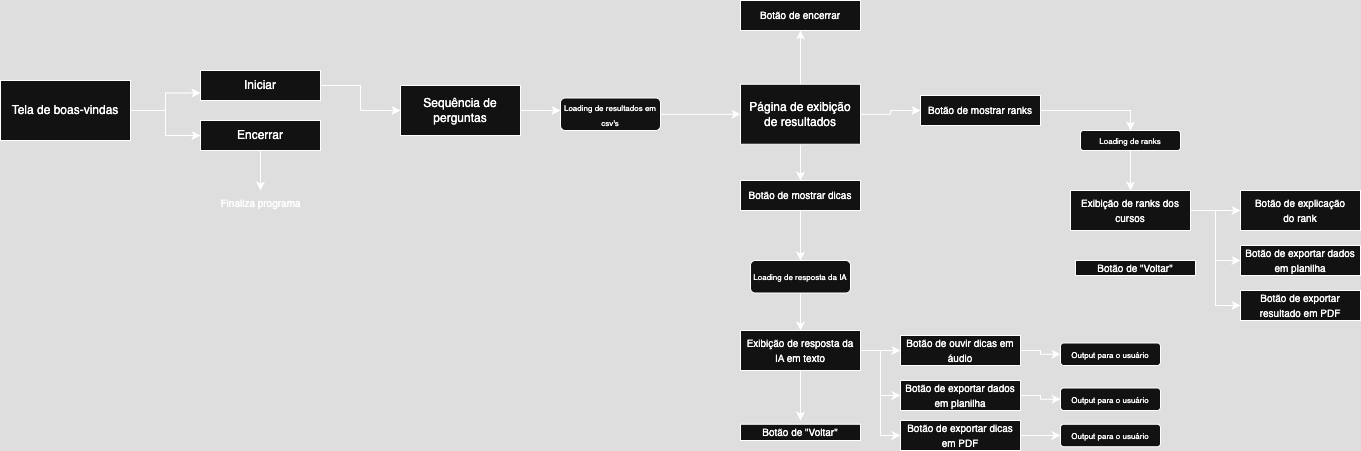

The diagram above was exported from draw.io. Its source (the exported page's mxGraphModel, read from the mxfile embedded in the PNG):
<mxGraphModel dx="723" dy="466" grid="1" gridSize="10" guides="1" tooltips="1" connect="1" arrows="1" fold="1" page="1" pageScale="1" pageWidth="850" pageHeight="1100" math="0" shadow="0">
  <root>
    <mxCell id="0" />
    <mxCell id="1" parent="0" />
    <mxCell id="Qlx-zIuT8tQYYP6ahTKY-2" style="edgeStyle=orthogonalEdgeStyle;rounded=0;orthogonalLoop=1;jettySize=auto;html=1;entryX=0;entryY=0.75;entryDx=0;entryDy=0;" parent="1" source="Qlx-zIuT8tQYYP6ahTKY-1" target="Qlx-zIuT8tQYYP6ahTKY-8" edge="1">
      <mxGeometry relative="1" as="geometry">
        <mxPoint x="280" y="190" as="targetPoint" />
      </mxGeometry>
    </mxCell>
    <mxCell id="Qlx-zIuT8tQYYP6ahTKY-10" style="edgeStyle=orthogonalEdgeStyle;rounded=0;orthogonalLoop=1;jettySize=auto;html=1;entryX=0;entryY=0.5;entryDx=0;entryDy=0;" parent="1" source="Qlx-zIuT8tQYYP6ahTKY-1" target="Qlx-zIuT8tQYYP6ahTKY-9" edge="1">
      <mxGeometry relative="1" as="geometry" />
    </mxCell>
    <mxCell id="Qlx-zIuT8tQYYP6ahTKY-1" value="Tela de boas-vindas" style="rounded=0;whiteSpace=wrap;html=1;" parent="1" vertex="1">
      <mxGeometry x="80" y="170" width="130" height="60" as="geometry" />
    </mxCell>
    <mxCell id="Qlx-zIuT8tQYYP6ahTKY-15" value="" style="edgeStyle=orthogonalEdgeStyle;rounded=0;orthogonalLoop=1;jettySize=auto;html=1;" parent="1" source="Qlx-zIuT8tQYYP6ahTKY-8" target="Qlx-zIuT8tQYYP6ahTKY-12" edge="1">
      <mxGeometry relative="1" as="geometry" />
    </mxCell>
    <mxCell id="Qlx-zIuT8tQYYP6ahTKY-8" value="Iniciar" style="rounded=0;whiteSpace=wrap;html=1;" parent="1" vertex="1">
      <mxGeometry x="280" y="160" width="120" height="30" as="geometry" />
    </mxCell>
    <mxCell id="Qlx-zIuT8tQYYP6ahTKY-13" style="edgeStyle=orthogonalEdgeStyle;rounded=0;orthogonalLoop=1;jettySize=auto;html=1;" parent="1" source="Qlx-zIuT8tQYYP6ahTKY-9" edge="1">
      <mxGeometry relative="1" as="geometry">
        <mxPoint x="340" y="280" as="targetPoint" />
      </mxGeometry>
    </mxCell>
    <mxCell id="Qlx-zIuT8tQYYP6ahTKY-9" value="Encerrar" style="rounded=0;whiteSpace=wrap;html=1;" parent="1" vertex="1">
      <mxGeometry x="280" y="210" width="120" height="30" as="geometry" />
    </mxCell>
    <mxCell id="Qlx-zIuT8tQYYP6ahTKY-16" style="edgeStyle=orthogonalEdgeStyle;rounded=0;orthogonalLoop=1;jettySize=auto;html=1;" parent="1" source="Qlx-zIuT8tQYYP6ahTKY-12" edge="1">
      <mxGeometry relative="1" as="geometry">
        <mxPoint x="640" y="200" as="targetPoint" />
      </mxGeometry>
    </mxCell>
    <mxCell id="Qlx-zIuT8tQYYP6ahTKY-12" value="Sequência de perguntas" style="rounded=0;whiteSpace=wrap;html=1;" parent="1" vertex="1">
      <mxGeometry x="480" y="175" width="120" height="50" as="geometry" />
    </mxCell>
    <mxCell id="Qlx-zIuT8tQYYP6ahTKY-14" value="&lt;font style=&quot;font-size: 10px;&quot;&gt;Finaliza programa&lt;/font&gt;" style="text;html=1;align=center;verticalAlign=middle;resizable=0;points=[];autosize=1;strokeColor=none;fillColor=none;" parent="1" vertex="1">
      <mxGeometry x="290" y="278" width="100" height="30" as="geometry" />
    </mxCell>
    <mxCell id="Qlx-zIuT8tQYYP6ahTKY-18" style="edgeStyle=orthogonalEdgeStyle;rounded=0;orthogonalLoop=1;jettySize=auto;html=1;" parent="1" source="Qlx-zIuT8tQYYP6ahTKY-17" edge="1">
      <mxGeometry relative="1" as="geometry">
        <mxPoint x="820" y="203.75" as="targetPoint" />
      </mxGeometry>
    </mxCell>
    <mxCell id="Qlx-zIuT8tQYYP6ahTKY-17" value="&lt;font style=&quot;font-size: 8px;&quot;&gt;Loading de resultados em csv's&lt;/font&gt;" style="rounded=1;whiteSpace=wrap;html=1;" parent="1" vertex="1">
      <mxGeometry x="640" y="187.5" width="100" height="32.5" as="geometry" />
    </mxCell>
    <mxCell id="Qlx-zIuT8tQYYP6ahTKY-20" style="edgeStyle=orthogonalEdgeStyle;rounded=0;orthogonalLoop=1;jettySize=auto;html=1;" parent="1" source="Qlx-zIuT8tQYYP6ahTKY-19" edge="1">
      <mxGeometry relative="1" as="geometry">
        <mxPoint x="880" y="270" as="targetPoint" />
      </mxGeometry>
    </mxCell>
    <mxCell id="Qlx-zIuT8tQYYP6ahTKY-45" style="edgeStyle=orthogonalEdgeStyle;rounded=0;orthogonalLoop=1;jettySize=auto;html=1;entryX=0;entryY=0.5;entryDx=0;entryDy=0;" parent="1" source="Qlx-zIuT8tQYYP6ahTKY-19" target="Qlx-zIuT8tQYYP6ahTKY-44" edge="1">
      <mxGeometry relative="1" as="geometry" />
    </mxCell>
    <mxCell id="Qlx-zIuT8tQYYP6ahTKY-59" style="edgeStyle=orthogonalEdgeStyle;rounded=0;orthogonalLoop=1;jettySize=auto;html=1;" parent="1" source="Qlx-zIuT8tQYYP6ahTKY-19" edge="1">
      <mxGeometry relative="1" as="geometry">
        <mxPoint x="880" y="120" as="targetPoint" />
      </mxGeometry>
    </mxCell>
    <mxCell id="Qlx-zIuT8tQYYP6ahTKY-19" value="Página de exibição de resultados" style="whiteSpace=wrap;html=1;" parent="1" vertex="1">
      <mxGeometry x="820" y="173.75" width="120" height="60" as="geometry" />
    </mxCell>
    <mxCell id="Qlx-zIuT8tQYYP6ahTKY-25" style="edgeStyle=orthogonalEdgeStyle;rounded=0;orthogonalLoop=1;jettySize=auto;html=1;entryX=0.5;entryY=0;entryDx=0;entryDy=0;" parent="1" source="Qlx-zIuT8tQYYP6ahTKY-21" target="Qlx-zIuT8tQYYP6ahTKY-22" edge="1">
      <mxGeometry relative="1" as="geometry" />
    </mxCell>
    <mxCell id="Qlx-zIuT8tQYYP6ahTKY-21" value="&lt;font style=&quot;font-size: 10px;&quot;&gt;Botão de mostrar dicas&lt;/font&gt;" style="whiteSpace=wrap;html=1;" parent="1" vertex="1">
      <mxGeometry x="820" y="270" width="120" height="30" as="geometry" />
    </mxCell>
    <mxCell id="Qlx-zIuT8tQYYP6ahTKY-27" style="edgeStyle=orthogonalEdgeStyle;rounded=0;orthogonalLoop=1;jettySize=auto;html=1;" parent="1" source="Qlx-zIuT8tQYYP6ahTKY-22" edge="1">
      <mxGeometry relative="1" as="geometry">
        <mxPoint x="880" y="420" as="targetPoint" />
      </mxGeometry>
    </mxCell>
    <mxCell id="Qlx-zIuT8tQYYP6ahTKY-22" value="&lt;font style=&quot;font-size: 8px;&quot;&gt;Loading de resposta da IA&lt;/font&gt;" style="rounded=1;whiteSpace=wrap;html=1;" parent="1" vertex="1">
      <mxGeometry x="830" y="350" width="100" height="32.5" as="geometry" />
    </mxCell>
    <mxCell id="Qlx-zIuT8tQYYP6ahTKY-34" style="edgeStyle=orthogonalEdgeStyle;rounded=0;orthogonalLoop=1;jettySize=auto;html=1;entryX=0;entryY=0.5;entryDx=0;entryDy=0;" parent="1" source="Qlx-zIuT8tQYYP6ahTKY-28" target="Qlx-zIuT8tQYYP6ahTKY-31" edge="1">
      <mxGeometry relative="1" as="geometry" />
    </mxCell>
    <mxCell id="Qlx-zIuT8tQYYP6ahTKY-35" style="edgeStyle=orthogonalEdgeStyle;rounded=0;orthogonalLoop=1;jettySize=auto;html=1;entryX=0;entryY=0.5;entryDx=0;entryDy=0;" parent="1" source="Qlx-zIuT8tQYYP6ahTKY-28" target="Qlx-zIuT8tQYYP6ahTKY-30" edge="1">
      <mxGeometry relative="1" as="geometry" />
    </mxCell>
    <mxCell id="Qlx-zIuT8tQYYP6ahTKY-37" style="edgeStyle=orthogonalEdgeStyle;rounded=0;orthogonalLoop=1;jettySize=auto;html=1;exitX=1;exitY=0.5;exitDx=0;exitDy=0;entryX=0;entryY=0.5;entryDx=0;entryDy=0;" parent="1" source="Qlx-zIuT8tQYYP6ahTKY-28" target="Qlx-zIuT8tQYYP6ahTKY-32" edge="1">
      <mxGeometry relative="1" as="geometry" />
    </mxCell>
    <mxCell id="Qlx-zIuT8tQYYP6ahTKY-54" style="edgeStyle=orthogonalEdgeStyle;rounded=0;orthogonalLoop=1;jettySize=auto;html=1;" parent="1" source="Qlx-zIuT8tQYYP6ahTKY-28" edge="1">
      <mxGeometry relative="1" as="geometry">
        <mxPoint x="880" y="510" as="targetPoint" />
      </mxGeometry>
    </mxCell>
    <mxCell id="Qlx-zIuT8tQYYP6ahTKY-28" value="&lt;span style=&quot;font-size: 10px;&quot;&gt;Exibição de resposta da IA em texto&lt;/span&gt;" style="whiteSpace=wrap;html=1;" parent="1" vertex="1">
      <mxGeometry x="820" y="420" width="120" height="40" as="geometry" />
    </mxCell>
    <mxCell id="Qlx-zIuT8tQYYP6ahTKY-38" style="edgeStyle=orthogonalEdgeStyle;rounded=0;orthogonalLoop=1;jettySize=auto;html=1;" parent="1" source="Qlx-zIuT8tQYYP6ahTKY-30" edge="1">
      <mxGeometry relative="1" as="geometry">
        <mxPoint x="1140" y="525" as="targetPoint" />
      </mxGeometry>
    </mxCell>
    <mxCell id="Qlx-zIuT8tQYYP6ahTKY-30" value="&lt;span style=&quot;font-size: 10px;&quot;&gt;Botão de exportar dicas em PDF&lt;/span&gt;" style="whiteSpace=wrap;html=1;" parent="1" vertex="1">
      <mxGeometry x="980" y="510" width="120" height="30" as="geometry" />
    </mxCell>
    <mxCell id="Qlx-zIuT8tQYYP6ahTKY-41" style="edgeStyle=orthogonalEdgeStyle;rounded=0;orthogonalLoop=1;jettySize=auto;html=1;entryX=0;entryY=0.5;entryDx=0;entryDy=0;" parent="1" source="Qlx-zIuT8tQYYP6ahTKY-31" target="Qlx-zIuT8tQYYP6ahTKY-40" edge="1">
      <mxGeometry relative="1" as="geometry" />
    </mxCell>
    <mxCell id="Qlx-zIuT8tQYYP6ahTKY-31" value="&lt;span style=&quot;font-size: 10px;&quot;&gt;Botão de exportar dados em planilha&lt;/span&gt;" style="whiteSpace=wrap;html=1;" parent="1" vertex="1">
      <mxGeometry x="980" y="470" width="120" height="30" as="geometry" />
    </mxCell>
    <mxCell id="Qlx-zIuT8tQYYP6ahTKY-43" style="edgeStyle=orthogonalEdgeStyle;rounded=0;orthogonalLoop=1;jettySize=auto;html=1;entryX=0;entryY=0.5;entryDx=0;entryDy=0;" parent="1" source="Qlx-zIuT8tQYYP6ahTKY-32" target="Qlx-zIuT8tQYYP6ahTKY-42" edge="1">
      <mxGeometry relative="1" as="geometry" />
    </mxCell>
    <mxCell id="Qlx-zIuT8tQYYP6ahTKY-32" value="&lt;span style=&quot;font-size: 10px;&quot;&gt;Botão de ouvir dicas em áudio&lt;/span&gt;" style="whiteSpace=wrap;html=1;" parent="1" vertex="1">
      <mxGeometry x="980" y="425" width="120" height="30" as="geometry" />
    </mxCell>
    <mxCell id="Qlx-zIuT8tQYYP6ahTKY-39" value="&lt;span style=&quot;font-size: 8px;&quot;&gt;Output para o usuário&lt;/span&gt;" style="rounded=1;whiteSpace=wrap;html=1;" parent="1" vertex="1">
      <mxGeometry x="1140" y="513.75" width="100" height="22.5" as="geometry" />
    </mxCell>
    <mxCell id="Qlx-zIuT8tQYYP6ahTKY-40" value="&lt;span style=&quot;font-size: 8px;&quot;&gt;Output para o usuário&lt;/span&gt;" style="rounded=1;whiteSpace=wrap;html=1;" parent="1" vertex="1">
      <mxGeometry x="1140" y="477.5" width="100" height="22.5" as="geometry" />
    </mxCell>
    <mxCell id="Qlx-zIuT8tQYYP6ahTKY-42" value="&lt;span style=&quot;font-size: 8px;&quot;&gt;Output para o usuário&lt;/span&gt;" style="rounded=1;whiteSpace=wrap;html=1;" parent="1" vertex="1">
      <mxGeometry x="1140" y="432.5" width="100" height="22.5" as="geometry" />
    </mxCell>
    <mxCell id="Qlx-zIuT8tQYYP6ahTKY-49" style="edgeStyle=orthogonalEdgeStyle;rounded=0;orthogonalLoop=1;jettySize=auto;html=1;entryX=0.5;entryY=0;entryDx=0;entryDy=0;" parent="1" source="Qlx-zIuT8tQYYP6ahTKY-44" target="Qlx-zIuT8tQYYP6ahTKY-48" edge="1">
      <mxGeometry relative="1" as="geometry" />
    </mxCell>
    <mxCell id="Qlx-zIuT8tQYYP6ahTKY-44" value="&lt;font style=&quot;font-size: 10px;&quot;&gt;Botão de mostrar ranks&lt;/font&gt;" style="whiteSpace=wrap;html=1;" parent="1" vertex="1">
      <mxGeometry x="1000" y="185" width="120" height="30" as="geometry" />
    </mxCell>
    <mxCell id="Qlx-zIuT8tQYYP6ahTKY-52" style="edgeStyle=orthogonalEdgeStyle;rounded=0;orthogonalLoop=1;jettySize=auto;html=1;entryX=0.5;entryY=0;entryDx=0;entryDy=0;" parent="1" source="Qlx-zIuT8tQYYP6ahTKY-48" target="Qlx-zIuT8tQYYP6ahTKY-51" edge="1">
      <mxGeometry relative="1" as="geometry" />
    </mxCell>
    <mxCell id="Qlx-zIuT8tQYYP6ahTKY-48" value="&lt;span style=&quot;font-size: 8px;&quot;&gt;Loading de ranks&lt;/span&gt;" style="rounded=1;whiteSpace=wrap;html=1;" parent="1" vertex="1">
      <mxGeometry x="1160" y="220" width="100" height="20" as="geometry" />
    </mxCell>
    <mxCell id="Qlx-zIuT8tQYYP6ahTKY-53" style="edgeStyle=orthogonalEdgeStyle;rounded=0;orthogonalLoop=1;jettySize=auto;html=1;" parent="1" source="Qlx-zIuT8tQYYP6ahTKY-51" edge="1">
      <mxGeometry relative="1" as="geometry">
        <mxPoint x="1320" y="300" as="targetPoint" />
      </mxGeometry>
    </mxCell>
    <mxCell id="Qlx-zIuT8tQYYP6ahTKY-65" style="edgeStyle=orthogonalEdgeStyle;rounded=0;orthogonalLoop=1;jettySize=auto;html=1;exitX=1;exitY=0.5;exitDx=0;exitDy=0;entryX=0;entryY=0.5;entryDx=0;entryDy=0;" parent="1" source="Qlx-zIuT8tQYYP6ahTKY-51" target="Qlx-zIuT8tQYYP6ahTKY-63" edge="1">
      <mxGeometry relative="1" as="geometry" />
    </mxCell>
    <mxCell id="Qlx-zIuT8tQYYP6ahTKY-66" style="edgeStyle=orthogonalEdgeStyle;rounded=0;orthogonalLoop=1;jettySize=auto;html=1;exitX=1;exitY=0.5;exitDx=0;exitDy=0;entryX=0;entryY=0.5;entryDx=0;entryDy=0;" parent="1" source="Qlx-zIuT8tQYYP6ahTKY-51" target="Qlx-zIuT8tQYYP6ahTKY-64" edge="1">
      <mxGeometry relative="1" as="geometry" />
    </mxCell>
    <mxCell id="Qlx-zIuT8tQYYP6ahTKY-51" value="&lt;font style=&quot;font-size: 10px;&quot;&gt;Exibição de ranks dos cursos&lt;/font&gt;" style="whiteSpace=wrap;html=1;" parent="1" vertex="1">
      <mxGeometry x="1150" y="280" width="120" height="40" as="geometry" />
    </mxCell>
    <mxCell id="Qlx-zIuT8tQYYP6ahTKY-57" value="&lt;span style=&quot;font-size: 10px;&quot;&gt;Botão de &quot;Voltar&quot;&lt;/span&gt;" style="whiteSpace=wrap;html=1;" parent="1" vertex="1">
      <mxGeometry x="820" y="513.75" width="120" height="16.25" as="geometry" />
    </mxCell>
    <mxCell id="Qlx-zIuT8tQYYP6ahTKY-58" value="&lt;span style=&quot;font-size: 10px;&quot;&gt;Botão de &quot;Voltar&quot;&lt;/span&gt;" style="whiteSpace=wrap;html=1;" parent="1" vertex="1">
      <mxGeometry x="1155" y="350" width="120" height="15" as="geometry" />
    </mxCell>
    <mxCell id="Qlx-zIuT8tQYYP6ahTKY-60" value="&lt;span style=&quot;font-size: 10px;&quot;&gt;Botão de encerrar&lt;/span&gt;" style="whiteSpace=wrap;html=1;" parent="1" vertex="1">
      <mxGeometry x="820" y="90" width="120" height="30" as="geometry" />
    </mxCell>
    <mxCell id="Qlx-zIuT8tQYYP6ahTKY-61" value="&lt;span style=&quot;font-size: 10px;&quot;&gt;Botão de explicação&lt;/span&gt;&lt;div&gt;&lt;span style=&quot;font-size: 10px;&quot;&gt;do rank&lt;/span&gt;&lt;/div&gt;" style="whiteSpace=wrap;html=1;" parent="1" vertex="1">
      <mxGeometry x="1320" y="280" width="120" height="40" as="geometry" />
    </mxCell>
    <mxCell id="Qlx-zIuT8tQYYP6ahTKY-63" value="&lt;span style=&quot;font-size: 10px;&quot;&gt;Botão de exportar dados em planilha&lt;/span&gt;" style="whiteSpace=wrap;html=1;" parent="1" vertex="1">
      <mxGeometry x="1320" y="335" width="120" height="30" as="geometry" />
    </mxCell>
    <mxCell id="Qlx-zIuT8tQYYP6ahTKY-64" value="&lt;span style=&quot;font-size: 10px;&quot;&gt;Botão de exportar resultado em PDF&lt;/span&gt;" style="whiteSpace=wrap;html=1;" parent="1" vertex="1">
      <mxGeometry x="1320" y="380" width="120" height="30" as="geometry" />
    </mxCell>
  </root>
</mxGraphModel>